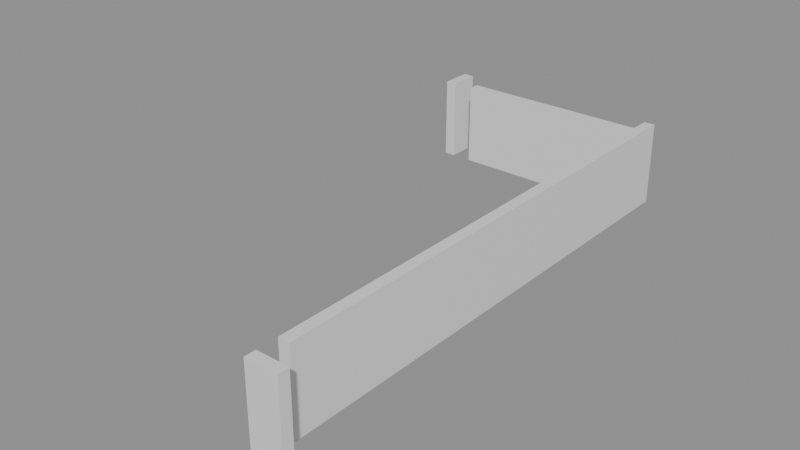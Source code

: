 # Source: building_lego.blend  (saved by Blender 5.0.119; exported with 4.5.12 LTS)
import bpy
from mathutils import Matrix  # noqa: F401  (used for matrix-valued properties, if any)

bpy.ops.wm.read_factory_settings(use_empty=True)
scene = bpy.context.scene
scene.name = 'Scene'

# ---- collections
col_01_paredes_externas = bpy.data.collections.new('01_Paredes_Externas'); scene.collection.children.link(col_01_paredes_externas)
col_02_paredes_internas = bpy.data.collections.new('02_Paredes_Internas'); scene.collection.children.link(col_02_paredes_internas)

# ---- materials (node trees are filled in below, after node groups)
mat_mat_parede_externa = bpy.data.materials.new('Mat_Parede_Externa')
mat_mat_parede_interna = bpy.data.materials.new('Mat_Parede_Interna')

# ---- material node trees
mat_mat_parede_externa.use_nodes = True; mat_mat_parede_externa.node_tree.nodes.clear()
_N = mat_mat_parede_externa.node_tree.nodes; _L = mat_mat_parede_externa.node_tree.links
n0 = _N.new('ShaderNodeBsdfPrincipled'); n0.name = 'BSDF - Pré-fundamentado'; n0.location = (-200, 100)
n1 = _N.new('ShaderNodeOutputMaterial'); n1.name = 'Saída de material'; n1.location = (200, 100)
_L.new(n0.outputs[0], n1.inputs[0])
n1.is_active_output = True
mat_mat_parede_interna.use_nodes = True; mat_mat_parede_interna.node_tree.nodes.clear()
_N = mat_mat_parede_interna.node_tree.nodes; _L = mat_mat_parede_interna.node_tree.links
n0 = _N.new('ShaderNodeBsdfPrincipled'); n0.name = 'BSDF - Pré-fundamentado'; n0.location = (-200, 100)
n1 = _N.new('ShaderNodeOutputMaterial'); n1.name = 'Saída de material'; n1.location = (200, 100)
_L.new(n0.outputs[0], n1.inputs[0])
n1.is_active_output = True

# ---- meshes
me_bloco_dungeon_wall_4783_3407_z0 = bpy.data.meshes.new('Bloco_dungeon_wall_4783_3407_z0')
me_bloco_dungeon_wall_4783_3407_z0.from_pydata([(-0.5, -0.175, -1.32), (0.5, -0.175, -1.32), (0.5, 0.175, -1.32), (-0.5, 0.175, -1.32), (-0.5, -0.175, 1.32), (0.5, -0.175, 1.32), (0.5, 0.175, 1.32), (-0.5, 0.175, 1.32)], [], [(0, 1, 2, 3), (4, 7, 6, 5), (0, 4, 5, 1), (2, 6, 7, 3), (0, 3, 7, 4), (1, 5, 6, 2)])
me_bloco_dungeon_wall_4783_3407_z0.materials.append(mat_mat_parede_externa)
me_bloco_dungeon_wall_4783_3407_z0.update()
me_bloco_wall_torch_4779_3424_z15 = bpy.data.meshes.new('Bloco_wall_torch_4779_3424_z15')
me_bloco_wall_torch_4779_3424_z15.from_pydata([(-0.5, -0.175, -0.06), (0.5, -0.175, -0.06), (0.5, 0.175, -0.06), (-0.5, 0.175, -0.06), (-0.5, -0.175, 0.06), (0.5, -0.175, 0.06), (0.5, 0.175, 0.06), (-0.5, 0.175, 0.06)], [], [(0, 1, 2, 3), (4, 7, 6, 5), (0, 4, 5, 1), (2, 6, 7, 3), (0, 3, 7, 4), (1, 5, 6, 2)])
me_bloco_wall_torch_4779_3424_z15.materials.append(mat_mat_parede_externa)
me_bloco_wall_torch_4779_3424_z15.update()
me_bloco_dungeon_wall_4776_3423_z0 = bpy.data.meshes.new('Bloco_dungeon_wall_4776_3423_z0')
me_bloco_dungeon_wall_4776_3423_z0.from_pydata([(-0.175, -0.5, -1.32), (0.175, -0.5, -1.32), (0.175, 0.5, -1.32), (-0.175, 0.5, -1.32), (-0.175, -0.5, 1.32), (0.175, -0.5, 1.32), (0.175, 0.5, 1.32), (-0.175, 0.5, 1.32)], [], [(0, 1, 2, 3), (4, 7, 6, 5), (0, 4, 5, 1), (2, 6, 7, 3), (0, 3, 7, 4), (1, 5, 6, 2)])
me_bloco_dungeon_wall_4776_3423_z0.materials.append(mat_mat_parede_externa)
me_bloco_dungeon_wall_4776_3423_z0.update()
me_bloco_dungeon_wall_4783_3408_z0 = bpy.data.meshes.new('Bloco_dungeon_wall_4783_3408_z0')
me_bloco_dungeon_wall_4783_3408_z0.from_pydata([(-0.175, -0.5, -1.32), (0.175, -0.5, -1.32), (0.175, 0.5, -1.32), (-0.175, 0.5, -1.32), (-0.175, -0.5, 1.32), (0.175, -0.5, 1.32), (0.175, 0.5, 1.32), (-0.175, 0.5, 1.32)], [], [(0, 1, 2, 3), (4, 7, 6, 5), (0, 4, 5, 1), (2, 6, 7, 3), (0, 3, 7, 4), (1, 5, 6, 2)])
me_bloco_dungeon_wall_4783_3408_z0.materials.append(mat_mat_parede_externa)
me_bloco_dungeon_wall_4783_3408_z0.update()
me_bloco_dungeon_wall_4783_3409_z0 = bpy.data.meshes.new('Bloco_dungeon_wall_4783_3409_z0')
me_bloco_dungeon_wall_4783_3409_z0.from_pydata([(-0.175, -0.5, -1.32), (0.175, -0.5, -1.32), (0.175, 0.5, -1.32), (-0.175, 0.5, -1.32), (-0.175, -0.5, 1.32), (0.175, -0.5, 1.32), (0.175, 0.5, 1.32), (-0.175, 0.5, 1.32)], [], [(0, 1, 2, 3), (4, 7, 6, 5), (0, 4, 5, 1), (2, 6, 7, 3), (0, 3, 7, 4), (1, 5, 6, 2)])
me_bloco_dungeon_wall_4783_3409_z0.materials.append(mat_mat_parede_externa)
me_bloco_dungeon_wall_4783_3409_z0.update()
me_bloco_dungeon_wall_4783_3410_z0 = bpy.data.meshes.new('Bloco_dungeon_wall_4783_3410_z0')
me_bloco_dungeon_wall_4783_3410_z0.from_pydata([(-0.175, -0.5, -1.32), (0.175, -0.5, -1.32), (0.175, 0.5, -1.32), (-0.175, 0.5, -1.32), (-0.175, -0.5, 1.32), (0.175, -0.5, 1.32), (0.175, 0.5, 1.32), (-0.175, 0.5, 1.32)], [], [(0, 1, 2, 3), (4, 7, 6, 5), (0, 4, 5, 1), (2, 6, 7, 3), (0, 3, 7, 4), (1, 5, 6, 2)])
me_bloco_dungeon_wall_4783_3410_z0.materials.append(mat_mat_parede_externa)
me_bloco_dungeon_wall_4783_3410_z0.update()
me_bloco_dungeon_wall_4783_3411_z0 = bpy.data.meshes.new('Bloco_dungeon_wall_4783_3411_z0')
me_bloco_dungeon_wall_4783_3411_z0.from_pydata([(-0.175, -0.5, -1.32), (0.175, -0.5, -1.32), (0.175, 0.5, -1.32), (-0.175, 0.5, -1.32), (-0.175, -0.5, 1.32), (0.175, -0.5, 1.32), (0.175, 0.5, 1.32), (-0.175, 0.5, 1.32)], [], [(0, 1, 2, 3), (4, 7, 6, 5), (0, 4, 5, 1), (2, 6, 7, 3), (0, 3, 7, 4), (1, 5, 6, 2)])
me_bloco_dungeon_wall_4783_3411_z0.materials.append(mat_mat_parede_externa)
me_bloco_dungeon_wall_4783_3411_z0.update()
me_bloco_dungeon_wall_4783_3412_z0 = bpy.data.meshes.new('Bloco_dungeon_wall_4783_3412_z0')
me_bloco_dungeon_wall_4783_3412_z0.from_pydata([(-0.175, -0.5, -1.32), (0.175, -0.5, -1.32), (0.175, 0.5, -1.32), (-0.175, 0.5, -1.32), (-0.175, -0.5, 1.32), (0.175, -0.5, 1.32), (0.175, 0.5, 1.32), (-0.175, 0.5, 1.32)], [], [(0, 1, 2, 3), (4, 7, 6, 5), (0, 4, 5, 1), (2, 6, 7, 3), (0, 3, 7, 4), (1, 5, 6, 2)])
me_bloco_dungeon_wall_4783_3412_z0.materials.append(mat_mat_parede_externa)
me_bloco_dungeon_wall_4783_3412_z0.update()
me_bloco_dungeon_wall_4783_3413_z0 = bpy.data.meshes.new('Bloco_dungeon_wall_4783_3413_z0')
me_bloco_dungeon_wall_4783_3413_z0.from_pydata([(-0.175, -0.5, -1.32), (0.175, -0.5, -1.32), (0.175, 0.5, -1.32), (-0.175, 0.5, -1.32), (-0.175, -0.5, 1.32), (0.175, -0.5, 1.32), (0.175, 0.5, 1.32), (-0.175, 0.5, 1.32)], [], [(0, 1, 2, 3), (4, 7, 6, 5), (0, 4, 5, 1), (2, 6, 7, 3), (0, 3, 7, 4), (1, 5, 6, 2)])
me_bloco_dungeon_wall_4783_3413_z0.materials.append(mat_mat_parede_externa)
me_bloco_dungeon_wall_4783_3413_z0.update()
me_bloco_dungeon_wall_4783_3414_z0 = bpy.data.meshes.new('Bloco_dungeon_wall_4783_3414_z0')
me_bloco_dungeon_wall_4783_3414_z0.from_pydata([(-0.175, -0.5, -1.32), (0.175, -0.5, -1.32), (0.175, 0.5, -1.32), (-0.175, 0.5, -1.32), (-0.175, -0.5, 1.32), (0.175, -0.5, 1.32), (0.175, 0.5, 1.32), (-0.175, 0.5, 1.32)], [], [(0, 1, 2, 3), (4, 7, 6, 5), (0, 4, 5, 1), (2, 6, 7, 3), (0, 3, 7, 4), (1, 5, 6, 2)])
me_bloco_dungeon_wall_4783_3414_z0.materials.append(mat_mat_parede_externa)
me_bloco_dungeon_wall_4783_3414_z0.update()
me_bloco_dungeon_wall_4783_3415_z0 = bpy.data.meshes.new('Bloco_dungeon_wall_4783_3415_z0')
me_bloco_dungeon_wall_4783_3415_z0.from_pydata([(-0.175, -0.5, -1.32), (0.175, -0.5, -1.32), (0.175, 0.5, -1.32), (-0.175, 0.5, -1.32), (-0.175, -0.5, 1.32), (0.175, -0.5, 1.32), (0.175, 0.5, 1.32), (-0.175, 0.5, 1.32)], [], [(0, 1, 2, 3), (4, 7, 6, 5), (0, 4, 5, 1), (2, 6, 7, 3), (0, 3, 7, 4), (1, 5, 6, 2)])
me_bloco_dungeon_wall_4783_3415_z0.materials.append(mat_mat_parede_externa)
me_bloco_dungeon_wall_4783_3415_z0.update()
me_bloco_dungeon_wall_4783_3416_z0 = bpy.data.meshes.new('Bloco_dungeon_wall_4783_3416_z0')
me_bloco_dungeon_wall_4783_3416_z0.from_pydata([(-0.175, -0.5, -1.32), (0.175, -0.5, -1.32), (0.175, 0.5, -1.32), (-0.175, 0.5, -1.32), (-0.175, -0.5, 1.32), (0.175, -0.5, 1.32), (0.175, 0.5, 1.32), (-0.175, 0.5, 1.32)], [], [(0, 1, 2, 3), (4, 7, 6, 5), (0, 4, 5, 1), (2, 6, 7, 3), (0, 3, 7, 4), (1, 5, 6, 2)])
me_bloco_dungeon_wall_4783_3416_z0.materials.append(mat_mat_parede_externa)
me_bloco_dungeon_wall_4783_3416_z0.update()
me_bloco_dungeon_wall_4783_3417_z0 = bpy.data.meshes.new('Bloco_dungeon_wall_4783_3417_z0')
me_bloco_dungeon_wall_4783_3417_z0.from_pydata([(-0.175, -0.5, -1.32), (0.175, -0.5, -1.32), (0.175, 0.5, -1.32), (-0.175, 0.5, -1.32), (-0.175, -0.5, 1.32), (0.175, -0.5, 1.32), (0.175, 0.5, 1.32), (-0.175, 0.5, 1.32)], [], [(0, 1, 2, 3), (4, 7, 6, 5), (0, 4, 5, 1), (2, 6, 7, 3), (0, 3, 7, 4), (1, 5, 6, 2)])
me_bloco_dungeon_wall_4783_3417_z0.materials.append(mat_mat_parede_externa)
me_bloco_dungeon_wall_4783_3417_z0.update()
me_bloco_dungeon_wall_4783_3418_z0 = bpy.data.meshes.new('Bloco_dungeon_wall_4783_3418_z0')
me_bloco_dungeon_wall_4783_3418_z0.from_pydata([(-0.175, -0.5, -1.32), (0.175, -0.5, -1.32), (0.175, 0.5, -1.32), (-0.175, 0.5, -1.32), (-0.175, -0.5, 1.32), (0.175, -0.5, 1.32), (0.175, 0.5, 1.32), (-0.175, 0.5, 1.32)], [], [(0, 1, 2, 3), (4, 7, 6, 5), (0, 4, 5, 1), (2, 6, 7, 3), (0, 3, 7, 4), (1, 5, 6, 2)])
me_bloco_dungeon_wall_4783_3418_z0.materials.append(mat_mat_parede_externa)
me_bloco_dungeon_wall_4783_3418_z0.update()
me_bloco_dungeon_wall_4783_3419_z0 = bpy.data.meshes.new('Bloco_dungeon_wall_4783_3419_z0')
me_bloco_dungeon_wall_4783_3419_z0.from_pydata([(-0.175, -0.5, -1.32), (0.175, -0.5, -1.32), (0.175, 0.5, -1.32), (-0.175, 0.5, -1.32), (-0.175, -0.5, 1.32), (0.175, -0.5, 1.32), (0.175, 0.5, 1.32), (-0.175, 0.5, 1.32)], [], [(0, 1, 2, 3), (4, 7, 6, 5), (0, 4, 5, 1), (2, 6, 7, 3), (0, 3, 7, 4), (1, 5, 6, 2)])
me_bloco_dungeon_wall_4783_3419_z0.materials.append(mat_mat_parede_externa)
me_bloco_dungeon_wall_4783_3419_z0.update()
me_bloco_dungeon_wall_4783_3420_z0 = bpy.data.meshes.new('Bloco_dungeon_wall_4783_3420_z0')
me_bloco_dungeon_wall_4783_3420_z0.from_pydata([(-0.175, -0.5, -1.32), (0.175, -0.5, -1.32), (0.175, 0.5, -1.32), (-0.175, 0.5, -1.32), (-0.175, -0.5, 1.32), (0.175, -0.5, 1.32), (0.175, 0.5, 1.32), (-0.175, 0.5, 1.32)], [], [(0, 1, 2, 3), (4, 7, 6, 5), (0, 4, 5, 1), (2, 6, 7, 3), (0, 3, 7, 4), (1, 5, 6, 2)])
me_bloco_dungeon_wall_4783_3420_z0.materials.append(mat_mat_parede_externa)
me_bloco_dungeon_wall_4783_3420_z0.update()
me_bloco_dungeon_wall_4783_3421_z0 = bpy.data.meshes.new('Bloco_dungeon_wall_4783_3421_z0')
me_bloco_dungeon_wall_4783_3421_z0.from_pydata([(-0.175, -0.5, -1.32), (0.175, -0.5, -1.32), (0.175, 0.5, -1.32), (-0.175, 0.5, -1.32), (-0.175, -0.5, 1.32), (0.175, -0.5, 1.32), (0.175, 0.5, 1.32), (-0.175, 0.5, 1.32)], [], [(0, 1, 2, 3), (4, 7, 6, 5), (0, 4, 5, 1), (2, 6, 7, 3), (0, 3, 7, 4), (1, 5, 6, 2)])
me_bloco_dungeon_wall_4783_3421_z0.materials.append(mat_mat_parede_externa)
me_bloco_dungeon_wall_4783_3421_z0.update()
me_bloco_dungeon_wall_4783_3422_z0 = bpy.data.meshes.new('Bloco_dungeon_wall_4783_3422_z0')
me_bloco_dungeon_wall_4783_3422_z0.from_pydata([(-0.175, -0.5, -1.32), (0.175, -0.5, -1.32), (0.175, 0.5, -1.32), (-0.175, 0.5, -1.32), (-0.175, -0.5, 1.32), (0.175, -0.5, 1.32), (0.175, 0.5, 1.32), (-0.175, 0.5, 1.32)], [], [(0, 1, 2, 3), (4, 7, 6, 5), (0, 4, 5, 1), (2, 6, 7, 3), (0, 3, 7, 4), (1, 5, 6, 2)])
me_bloco_dungeon_wall_4783_3422_z0.materials.append(mat_mat_parede_externa)
me_bloco_dungeon_wall_4783_3422_z0.update()
me_bloco_dungeon_wall_4783_3423_z0 = bpy.data.meshes.new('Bloco_dungeon_wall_4783_3423_z0')
me_bloco_dungeon_wall_4783_3423_z0.from_pydata([(-0.175, -0.5, -1.32), (0.175, -0.5, -1.32), (0.175, 0.5, -1.32), (-0.175, 0.5, -1.32), (-0.175, -0.5, 1.32), (0.175, -0.5, 1.32), (0.175, 0.5, 1.32), (-0.175, 0.5, 1.32)], [], [(0, 1, 2, 3), (4, 7, 6, 5), (0, 4, 5, 1), (2, 6, 7, 3), (0, 3, 7, 4), (1, 5, 6, 2)])
me_bloco_dungeon_wall_4783_3423_z0.materials.append(mat_mat_parede_externa)
me_bloco_dungeon_wall_4783_3423_z0.update()
me_bloco_dungeon_wall_4777_3423_z0 = bpy.data.meshes.new('Bloco_dungeon_wall_4777_3423_z0')
me_bloco_dungeon_wall_4777_3423_z0.from_pydata([(-0.5, -0.175, -1.32), (0.5, -0.175, -1.32), (0.5, 0.175, -1.32), (-0.5, 0.175, -1.32), (-0.5, -0.175, 1.32), (0.5, -0.175, 1.32), (0.5, 0.175, 1.32), (-0.5, 0.175, 1.32)], [], [(0, 1, 2, 3), (4, 7, 6, 5), (0, 4, 5, 1), (2, 6, 7, 3), (0, 3, 7, 4), (1, 5, 6, 2)])
me_bloco_dungeon_wall_4777_3423_z0.materials.append(mat_mat_parede_interna)
me_bloco_dungeon_wall_4777_3423_z0.update()
me_bloco_dungeon_wall_4778_3423_z0 = bpy.data.meshes.new('Bloco_dungeon_wall_4778_3423_z0')
me_bloco_dungeon_wall_4778_3423_z0.from_pydata([(-0.5, -0.175, -1.32), (0.5, -0.175, -1.32), (0.5, 0.175, -1.32), (-0.5, 0.175, -1.32), (-0.5, -0.175, 1.32), (0.5, -0.175, 1.32), (0.5, 0.175, 1.32), (-0.5, 0.175, 1.32)], [], [(0, 1, 2, 3), (4, 7, 6, 5), (0, 4, 5, 1), (2, 6, 7, 3), (0, 3, 7, 4), (1, 5, 6, 2)])
me_bloco_dungeon_wall_4778_3423_z0.materials.append(mat_mat_parede_interna)
me_bloco_dungeon_wall_4778_3423_z0.update()
me_bloco_dungeon_wall_4779_3423_z0 = bpy.data.meshes.new('Bloco_dungeon_wall_4779_3423_z0')
me_bloco_dungeon_wall_4779_3423_z0.from_pydata([(-0.5, -0.175, -1.32), (0.5, -0.175, -1.32), (0.5, 0.175, -1.32), (-0.5, 0.175, -1.32), (-0.5, -0.175, 1.32), (0.5, -0.175, 1.32), (0.5, 0.175, 1.32), (-0.5, 0.175, 1.32)], [], [(0, 1, 2, 3), (4, 7, 6, 5), (0, 4, 5, 1), (2, 6, 7, 3), (0, 3, 7, 4), (1, 5, 6, 2)])
me_bloco_dungeon_wall_4779_3423_z0.materials.append(mat_mat_parede_interna)
me_bloco_dungeon_wall_4779_3423_z0.update()
me_bloco_dungeon_wall_4780_3423_z0 = bpy.data.meshes.new('Bloco_dungeon_wall_4780_3423_z0')
me_bloco_dungeon_wall_4780_3423_z0.from_pydata([(-0.5, -0.175, -1.32), (0.5, -0.175, -1.32), (0.5, 0.175, -1.32), (-0.5, 0.175, -1.32), (-0.5, -0.175, 1.32), (0.5, -0.175, 1.32), (0.5, 0.175, 1.32), (-0.5, 0.175, 1.32)], [], [(0, 1, 2, 3), (4, 7, 6, 5), (0, 4, 5, 1), (2, 6, 7, 3), (0, 3, 7, 4), (1, 5, 6, 2)])
me_bloco_dungeon_wall_4780_3423_z0.materials.append(mat_mat_parede_interna)
me_bloco_dungeon_wall_4780_3423_z0.update()
me_bloco_dungeon_wall_4781_3423_z0 = bpy.data.meshes.new('Bloco_dungeon_wall_4781_3423_z0')
me_bloco_dungeon_wall_4781_3423_z0.from_pydata([(-0.5, -0.175, -1.32), (0.5, -0.175, -1.32), (0.5, 0.175, -1.32), (-0.5, 0.175, -1.32), (-0.5, -0.175, 1.32), (0.5, -0.175, 1.32), (0.5, 0.175, 1.32), (-0.5, 0.175, 1.32)], [], [(0, 1, 2, 3), (4, 7, 6, 5), (0, 4, 5, 1), (2, 6, 7, 3), (0, 3, 7, 4), (1, 5, 6, 2)])
me_bloco_dungeon_wall_4781_3423_z0.materials.append(mat_mat_parede_interna)
me_bloco_dungeon_wall_4781_3423_z0.update()
me_bloco_dungeon_wall_4782_3423_z0 = bpy.data.meshes.new('Bloco_dungeon_wall_4782_3423_z0')
me_bloco_dungeon_wall_4782_3423_z0.from_pydata([(-0.5, -0.175, -1.32), (0.5, -0.175, -1.32), (0.5, 0.175, -1.32), (-0.5, 0.175, -1.32), (-0.5, -0.175, 1.32), (0.5, -0.175, 1.32), (0.5, 0.175, 1.32), (-0.5, 0.175, 1.32)], [], [(0, 1, 2, 3), (4, 7, 6, 5), (0, 4, 5, 1), (2, 6, 7, 3), (0, 3, 7, 4), (1, 5, 6, 2)])
me_bloco_dungeon_wall_4782_3423_z0.materials.append(mat_mat_parede_interna)
me_bloco_dungeon_wall_4782_3423_z0.update()

# ---- objects
ob_parede_externa_norte_y3407_x4783_4783 = bpy.data.objects.new('Parede_Externa_Norte_Y3407_X4783_4783', None)
ob_bloco_dungeon_wall_4783_3407_z0 = bpy.data.objects.new('Bloco_dungeon_wall_4783_3407_z0', me_bloco_dungeon_wall_4783_3407_z0)
ob_parede_externa_sul_y3424_x4779_4779 = bpy.data.objects.new('Parede_Externa_Sul_Y3424_X4779_4779', None)
ob_bloco_wall_torch_4779_3424_z15 = bpy.data.objects.new('Bloco_wall_torch_4779_3424_z15', me_bloco_wall_torch_4779_3424_z15)
ob_parede_externa_oeste_x4776_y3423_3423 = bpy.data.objects.new('Parede_Externa_Oeste_X4776_Y3423_3423', None)
ob_bloco_dungeon_wall_4776_3423_z0 = bpy.data.objects.new('Bloco_dungeon_wall_4776_3423_z0', me_bloco_dungeon_wall_4776_3423_z0)
ob_parede_externa_leste_x4783_y3408_3423 = bpy.data.objects.new('Parede_Externa_Leste_X4783_Y3408_3423', None)
ob_bloco_dungeon_wall_4783_3408_z0 = bpy.data.objects.new('Bloco_dungeon_wall_4783_3408_z0', me_bloco_dungeon_wall_4783_3408_z0)
ob_bloco_dungeon_wall_4783_3409_z0 = bpy.data.objects.new('Bloco_dungeon_wall_4783_3409_z0', me_bloco_dungeon_wall_4783_3409_z0)
ob_bloco_dungeon_wall_4783_3410_z0 = bpy.data.objects.new('Bloco_dungeon_wall_4783_3410_z0', me_bloco_dungeon_wall_4783_3410_z0)
ob_bloco_dungeon_wall_4783_3411_z0 = bpy.data.objects.new('Bloco_dungeon_wall_4783_3411_z0', me_bloco_dungeon_wall_4783_3411_z0)
ob_bloco_dungeon_wall_4783_3412_z0 = bpy.data.objects.new('Bloco_dungeon_wall_4783_3412_z0', me_bloco_dungeon_wall_4783_3412_z0)
ob_bloco_dungeon_wall_4783_3413_z0 = bpy.data.objects.new('Bloco_dungeon_wall_4783_3413_z0', me_bloco_dungeon_wall_4783_3413_z0)
ob_bloco_dungeon_wall_4783_3414_z0 = bpy.data.objects.new('Bloco_dungeon_wall_4783_3414_z0', me_bloco_dungeon_wall_4783_3414_z0)
ob_bloco_dungeon_wall_4783_3415_z0 = bpy.data.objects.new('Bloco_dungeon_wall_4783_3415_z0', me_bloco_dungeon_wall_4783_3415_z0)
ob_bloco_dungeon_wall_4783_3416_z0 = bpy.data.objects.new('Bloco_dungeon_wall_4783_3416_z0', me_bloco_dungeon_wall_4783_3416_z0)
ob_bloco_dungeon_wall_4783_3417_z0 = bpy.data.objects.new('Bloco_dungeon_wall_4783_3417_z0', me_bloco_dungeon_wall_4783_3417_z0)
ob_bloco_dungeon_wall_4783_3418_z0 = bpy.data.objects.new('Bloco_dungeon_wall_4783_3418_z0', me_bloco_dungeon_wall_4783_3418_z0)
ob_bloco_dungeon_wall_4783_3419_z0 = bpy.data.objects.new('Bloco_dungeon_wall_4783_3419_z0', me_bloco_dungeon_wall_4783_3419_z0)
ob_bloco_dungeon_wall_4783_3420_z0 = bpy.data.objects.new('Bloco_dungeon_wall_4783_3420_z0', me_bloco_dungeon_wall_4783_3420_z0)
ob_bloco_dungeon_wall_4783_3421_z0 = bpy.data.objects.new('Bloco_dungeon_wall_4783_3421_z0', me_bloco_dungeon_wall_4783_3421_z0)
ob_bloco_dungeon_wall_4783_3422_z0 = bpy.data.objects.new('Bloco_dungeon_wall_4783_3422_z0', me_bloco_dungeon_wall_4783_3422_z0)
ob_bloco_dungeon_wall_4783_3423_z0 = bpy.data.objects.new('Bloco_dungeon_wall_4783_3423_z0', me_bloco_dungeon_wall_4783_3423_z0)
ob_parede_interna_ew_02_y3423_x4777_4782 = bpy.data.objects.new('Parede_Interna_EW_02_Y3423_X4777_4782', None)
ob_bloco_dungeon_wall_4777_3423_z0 = bpy.data.objects.new('Bloco_dungeon_wall_4777_3423_z0', me_bloco_dungeon_wall_4777_3423_z0)
ob_bloco_dungeon_wall_4778_3423_z0 = bpy.data.objects.new('Bloco_dungeon_wall_4778_3423_z0', me_bloco_dungeon_wall_4778_3423_z0)
ob_bloco_dungeon_wall_4779_3423_z0 = bpy.data.objects.new('Bloco_dungeon_wall_4779_3423_z0', me_bloco_dungeon_wall_4779_3423_z0)
ob_bloco_dungeon_wall_4780_3423_z0 = bpy.data.objects.new('Bloco_dungeon_wall_4780_3423_z0', me_bloco_dungeon_wall_4780_3423_z0)
ob_bloco_dungeon_wall_4781_3423_z0 = bpy.data.objects.new('Bloco_dungeon_wall_4781_3423_z0', me_bloco_dungeon_wall_4781_3423_z0)
ob_bloco_dungeon_wall_4782_3423_z0 = bpy.data.objects.new('Bloco_dungeon_wall_4782_3423_z0', me_bloco_dungeon_wall_4782_3423_z0)

# ---- transforms, parenting, visibility, modifiers, constraints
ob_parede_externa_norte_y3407_x4783_4783.location = (3.5, -8.5, 0.0)
ob_parede_externa_norte_y3407_x4783_4783.empty_display_type = 'CUBE'
ob_bloco_dungeon_wall_4783_3407_z0.parent = ob_parede_externa_norte_y3407_x4783_4783
ob_bloco_dungeon_wall_4783_3407_z0.matrix_parent_inverse = Matrix(((1.0, -0.0, 0.0, -3.5), (-0.0, 1.0, -0.0, 8.5), (0.0, -0.0, 1.0, -0.0), (-0.0, 0.0, -0.0, 1.0)))
ob_bloco_dungeon_wall_4783_3407_z0.location = (3.5, -8.825, 1.32)
ob_parede_externa_sul_y3424_x4779_4779.location = (-0.5, 8.5, 1.8)
ob_parede_externa_sul_y3424_x4779_4779.empty_display_type = 'CUBE'
ob_bloco_wall_torch_4779_3424_z15.parent = ob_parede_externa_sul_y3424_x4779_4779
ob_bloco_wall_torch_4779_3424_z15.matrix_parent_inverse = Matrix(((1.0, -0.0, 0.0, 0.5), (-0.0, 1.0, -0.0, -8.5), (0.0, -0.0, 1.0, -1.8), (-0.0, 0.0, -0.0, 1.0)))
ob_bloco_wall_torch_4779_3424_z15.location = (-0.5, 8.175, 1.86)
ob_parede_externa_oeste_x4776_y3423_3423.location = (-3.5, 7.5, 0.0)
ob_parede_externa_oeste_x4776_y3423_3423.empty_display_type = 'CUBE'
ob_bloco_dungeon_wall_4776_3423_z0.parent = ob_parede_externa_oeste_x4776_y3423_3423
ob_bloco_dungeon_wall_4776_3423_z0.matrix_parent_inverse = Matrix(((1.0, -0.0, 0.0, 3.5), (-0.0, 1.0, -0.0, -7.5), (0.0, -0.0, 1.0, -0.0), (-0.0, 0.0, -0.0, 1.0)))
ob_bloco_dungeon_wall_4776_3423_z0.location = (-3.825, 7.5, 1.32)
ob_parede_externa_leste_x4783_y3408_3423.location = (3.5, 0.0, 0.0)
ob_parede_externa_leste_x4783_y3408_3423.empty_display_type = 'CUBE'
ob_bloco_dungeon_wall_4783_3408_z0.parent = ob_parede_externa_leste_x4783_y3408_3423
ob_bloco_dungeon_wall_4783_3408_z0.matrix_parent_inverse = Matrix(((1.0, -0.0, 0.0, -3.5), (-0.0, 1.0, -0.0, 0.0), (0.0, -0.0, 1.0, -0.0), (-0.0, 0.0, -0.0, 1.0)))
ob_bloco_dungeon_wall_4783_3408_z0.location = (3.175, -7.5, 1.32)
ob_bloco_dungeon_wall_4783_3409_z0.parent = ob_parede_externa_leste_x4783_y3408_3423
ob_bloco_dungeon_wall_4783_3409_z0.matrix_parent_inverse = Matrix(((1.0, -0.0, 0.0, -3.5), (-0.0, 1.0, -0.0, 0.0), (0.0, -0.0, 1.0, -0.0), (-0.0, 0.0, -0.0, 1.0)))
ob_bloco_dungeon_wall_4783_3409_z0.location = (3.175, -6.5, 1.32)
ob_bloco_dungeon_wall_4783_3410_z0.parent = ob_parede_externa_leste_x4783_y3408_3423
ob_bloco_dungeon_wall_4783_3410_z0.matrix_parent_inverse = Matrix(((1.0, -0.0, 0.0, -3.5), (-0.0, 1.0, -0.0, 0.0), (0.0, -0.0, 1.0, -0.0), (-0.0, 0.0, -0.0, 1.0)))
ob_bloco_dungeon_wall_4783_3410_z0.location = (3.175, -5.5, 1.32)
ob_bloco_dungeon_wall_4783_3411_z0.parent = ob_parede_externa_leste_x4783_y3408_3423
ob_bloco_dungeon_wall_4783_3411_z0.matrix_parent_inverse = Matrix(((1.0, -0.0, 0.0, -3.5), (-0.0, 1.0, -0.0, 0.0), (0.0, -0.0, 1.0, -0.0), (-0.0, 0.0, -0.0, 1.0)))
ob_bloco_dungeon_wall_4783_3411_z0.location = (3.175, -4.5, 1.32)
ob_bloco_dungeon_wall_4783_3412_z0.parent = ob_parede_externa_leste_x4783_y3408_3423
ob_bloco_dungeon_wall_4783_3412_z0.matrix_parent_inverse = Matrix(((1.0, -0.0, 0.0, -3.5), (-0.0, 1.0, -0.0, 0.0), (0.0, -0.0, 1.0, -0.0), (-0.0, 0.0, -0.0, 1.0)))
ob_bloco_dungeon_wall_4783_3412_z0.location = (3.175, -3.5, 1.32)
ob_bloco_dungeon_wall_4783_3413_z0.parent = ob_parede_externa_leste_x4783_y3408_3423
ob_bloco_dungeon_wall_4783_3413_z0.matrix_parent_inverse = Matrix(((1.0, -0.0, 0.0, -3.5), (-0.0, 1.0, -0.0, 0.0), (0.0, -0.0, 1.0, -0.0), (-0.0, 0.0, -0.0, 1.0)))
ob_bloco_dungeon_wall_4783_3413_z0.location = (3.175, -2.5, 1.32)
ob_bloco_dungeon_wall_4783_3414_z0.parent = ob_parede_externa_leste_x4783_y3408_3423
ob_bloco_dungeon_wall_4783_3414_z0.matrix_parent_inverse = Matrix(((1.0, -0.0, 0.0, -3.5), (-0.0, 1.0, -0.0, 0.0), (0.0, -0.0, 1.0, -0.0), (-0.0, 0.0, -0.0, 1.0)))
ob_bloco_dungeon_wall_4783_3414_z0.location = (3.175, -1.5, 1.32)
ob_bloco_dungeon_wall_4783_3415_z0.parent = ob_parede_externa_leste_x4783_y3408_3423
ob_bloco_dungeon_wall_4783_3415_z0.matrix_parent_inverse = Matrix(((1.0, -0.0, 0.0, -3.5), (-0.0, 1.0, -0.0, 0.0), (0.0, -0.0, 1.0, -0.0), (-0.0, 0.0, -0.0, 1.0)))
ob_bloco_dungeon_wall_4783_3415_z0.location = (3.175, -0.5, 1.32)
ob_bloco_dungeon_wall_4783_3416_z0.parent = ob_parede_externa_leste_x4783_y3408_3423
ob_bloco_dungeon_wall_4783_3416_z0.matrix_parent_inverse = Matrix(((1.0, -0.0, 0.0, -3.5), (-0.0, 1.0, -0.0, 0.0), (0.0, -0.0, 1.0, -0.0), (-0.0, 0.0, -0.0, 1.0)))
ob_bloco_dungeon_wall_4783_3416_z0.location = (3.175, 0.5, 1.32)
ob_bloco_dungeon_wall_4783_3417_z0.parent = ob_parede_externa_leste_x4783_y3408_3423
ob_bloco_dungeon_wall_4783_3417_z0.matrix_parent_inverse = Matrix(((1.0, -0.0, 0.0, -3.5), (-0.0, 1.0, -0.0, 0.0), (0.0, -0.0, 1.0, -0.0), (-0.0, 0.0, -0.0, 1.0)))
ob_bloco_dungeon_wall_4783_3417_z0.location = (3.175, 1.5, 1.32)
ob_bloco_dungeon_wall_4783_3418_z0.parent = ob_parede_externa_leste_x4783_y3408_3423
ob_bloco_dungeon_wall_4783_3418_z0.matrix_parent_inverse = Matrix(((1.0, -0.0, 0.0, -3.5), (-0.0, 1.0, -0.0, 0.0), (0.0, -0.0, 1.0, -0.0), (-0.0, 0.0, -0.0, 1.0)))
ob_bloco_dungeon_wall_4783_3418_z0.location = (3.175, 2.5, 1.32)
ob_bloco_dungeon_wall_4783_3419_z0.parent = ob_parede_externa_leste_x4783_y3408_3423
ob_bloco_dungeon_wall_4783_3419_z0.matrix_parent_inverse = Matrix(((1.0, -0.0, 0.0, -3.5), (-0.0, 1.0, -0.0, 0.0), (0.0, -0.0, 1.0, -0.0), (-0.0, 0.0, -0.0, 1.0)))
ob_bloco_dungeon_wall_4783_3419_z0.location = (3.175, 3.5, 1.32)
ob_bloco_dungeon_wall_4783_3420_z0.parent = ob_parede_externa_leste_x4783_y3408_3423
ob_bloco_dungeon_wall_4783_3420_z0.matrix_parent_inverse = Matrix(((1.0, -0.0, 0.0, -3.5), (-0.0, 1.0, -0.0, 0.0), (0.0, -0.0, 1.0, -0.0), (-0.0, 0.0, -0.0, 1.0)))
ob_bloco_dungeon_wall_4783_3420_z0.location = (3.175, 4.5, 1.32)
ob_bloco_dungeon_wall_4783_3421_z0.parent = ob_parede_externa_leste_x4783_y3408_3423
ob_bloco_dungeon_wall_4783_3421_z0.matrix_parent_inverse = Matrix(((1.0, -0.0, 0.0, -3.5), (-0.0, 1.0, -0.0, 0.0), (0.0, -0.0, 1.0, -0.0), (-0.0, 0.0, -0.0, 1.0)))
ob_bloco_dungeon_wall_4783_3421_z0.location = (3.175, 5.5, 1.32)
ob_bloco_dungeon_wall_4783_3422_z0.parent = ob_parede_externa_leste_x4783_y3408_3423
ob_bloco_dungeon_wall_4783_3422_z0.matrix_parent_inverse = Matrix(((1.0, -0.0, 0.0, -3.5), (-0.0, 1.0, -0.0, 0.0), (0.0, -0.0, 1.0, -0.0), (-0.0, 0.0, -0.0, 1.0)))
ob_bloco_dungeon_wall_4783_3422_z0.location = (3.175, 6.5, 1.32)
ob_bloco_dungeon_wall_4783_3423_z0.parent = ob_parede_externa_leste_x4783_y3408_3423
ob_bloco_dungeon_wall_4783_3423_z0.matrix_parent_inverse = Matrix(((1.0, -0.0, 0.0, -3.5), (-0.0, 1.0, -0.0, 0.0), (0.0, -0.0, 1.0, -0.0), (-0.0, 0.0, -0.0, 1.0)))
ob_bloco_dungeon_wall_4783_3423_z0.location = (3.175, 7.5, 1.32)
ob_parede_interna_ew_02_y3423_x4777_4782.location = (0.0, 7.5, 0.0)
ob_parede_interna_ew_02_y3423_x4777_4782.empty_display_type = 'CUBE'
ob_bloco_dungeon_wall_4777_3423_z0.parent = ob_parede_interna_ew_02_y3423_x4777_4782
ob_bloco_dungeon_wall_4777_3423_z0.matrix_parent_inverse = Matrix(((1.0, -0.0, 0.0, -0.0), (-0.0, 1.0, -0.0, -7.5), (0.0, -0.0, 1.0, -0.0), (-0.0, 0.0, -0.0, 1.0)))
ob_bloco_dungeon_wall_4777_3423_z0.location = (-2.5, 7.175, 1.32)
ob_bloco_dungeon_wall_4778_3423_z0.parent = ob_parede_interna_ew_02_y3423_x4777_4782
ob_bloco_dungeon_wall_4778_3423_z0.matrix_parent_inverse = Matrix(((1.0, -0.0, 0.0, -0.0), (-0.0, 1.0, -0.0, -7.5), (0.0, -0.0, 1.0, -0.0), (-0.0, 0.0, -0.0, 1.0)))
ob_bloco_dungeon_wall_4778_3423_z0.location = (-1.5, 7.175, 1.32)
ob_bloco_dungeon_wall_4779_3423_z0.parent = ob_parede_interna_ew_02_y3423_x4777_4782
ob_bloco_dungeon_wall_4779_3423_z0.matrix_parent_inverse = Matrix(((1.0, -0.0, 0.0, -0.0), (-0.0, 1.0, -0.0, -7.5), (0.0, -0.0, 1.0, -0.0), (-0.0, 0.0, -0.0, 1.0)))
ob_bloco_dungeon_wall_4779_3423_z0.location = (-0.5, 7.175, 1.32)
ob_bloco_dungeon_wall_4780_3423_z0.parent = ob_parede_interna_ew_02_y3423_x4777_4782
ob_bloco_dungeon_wall_4780_3423_z0.matrix_parent_inverse = Matrix(((1.0, -0.0, 0.0, -0.0), (-0.0, 1.0, -0.0, -7.5), (0.0, -0.0, 1.0, -0.0), (-0.0, 0.0, -0.0, 1.0)))
ob_bloco_dungeon_wall_4780_3423_z0.location = (0.5, 7.175, 1.32)
ob_bloco_dungeon_wall_4781_3423_z0.parent = ob_parede_interna_ew_02_y3423_x4777_4782
ob_bloco_dungeon_wall_4781_3423_z0.matrix_parent_inverse = Matrix(((1.0, -0.0, 0.0, -0.0), (-0.0, 1.0, -0.0, -7.5), (0.0, -0.0, 1.0, -0.0), (-0.0, 0.0, -0.0, 1.0)))
ob_bloco_dungeon_wall_4781_3423_z0.location = (1.5, 7.175, 1.32)
ob_bloco_dungeon_wall_4782_3423_z0.parent = ob_parede_interna_ew_02_y3423_x4777_4782
ob_bloco_dungeon_wall_4782_3423_z0.matrix_parent_inverse = Matrix(((1.0, -0.0, 0.0, -0.0), (-0.0, 1.0, -0.0, -7.5), (0.0, -0.0, 1.0, -0.0), (-0.0, 0.0, -0.0, 1.0)))
ob_bloco_dungeon_wall_4782_3423_z0.location = (2.5, 7.175, 1.32)

# ---- collection membership
col_01_paredes_externas.objects.link(ob_parede_externa_norte_y3407_x4783_4783)
col_01_paredes_externas.objects.link(ob_bloco_dungeon_wall_4783_3407_z0)
col_01_paredes_externas.objects.link(ob_parede_externa_sul_y3424_x4779_4779)
col_01_paredes_externas.objects.link(ob_bloco_wall_torch_4779_3424_z15)
col_01_paredes_externas.objects.link(ob_parede_externa_oeste_x4776_y3423_3423)
col_01_paredes_externas.objects.link(ob_bloco_dungeon_wall_4776_3423_z0)
col_01_paredes_externas.objects.link(ob_parede_externa_leste_x4783_y3408_3423)
col_01_paredes_externas.objects.link(ob_bloco_dungeon_wall_4783_3408_z0)
col_01_paredes_externas.objects.link(ob_bloco_dungeon_wall_4783_3409_z0)
col_01_paredes_externas.objects.link(ob_bloco_dungeon_wall_4783_3410_z0)
col_01_paredes_externas.objects.link(ob_bloco_dungeon_wall_4783_3411_z0)
col_01_paredes_externas.objects.link(ob_bloco_dungeon_wall_4783_3412_z0)
col_01_paredes_externas.objects.link(ob_bloco_dungeon_wall_4783_3413_z0)
col_01_paredes_externas.objects.link(ob_bloco_dungeon_wall_4783_3414_z0)
col_01_paredes_externas.objects.link(ob_bloco_dungeon_wall_4783_3415_z0)
col_01_paredes_externas.objects.link(ob_bloco_dungeon_wall_4783_3416_z0)
col_01_paredes_externas.objects.link(ob_bloco_dungeon_wall_4783_3417_z0)
col_01_paredes_externas.objects.link(ob_bloco_dungeon_wall_4783_3418_z0)
col_01_paredes_externas.objects.link(ob_bloco_dungeon_wall_4783_3419_z0)
col_01_paredes_externas.objects.link(ob_bloco_dungeon_wall_4783_3420_z0)
col_01_paredes_externas.objects.link(ob_bloco_dungeon_wall_4783_3421_z0)
col_01_paredes_externas.objects.link(ob_bloco_dungeon_wall_4783_3422_z0)
col_01_paredes_externas.objects.link(ob_bloco_dungeon_wall_4783_3423_z0)
col_02_paredes_internas.objects.link(ob_parede_interna_ew_02_y3423_x4777_4782)
col_02_paredes_internas.objects.link(ob_bloco_dungeon_wall_4777_3423_z0)
col_02_paredes_internas.objects.link(ob_bloco_dungeon_wall_4778_3423_z0)
col_02_paredes_internas.objects.link(ob_bloco_dungeon_wall_4779_3423_z0)
col_02_paredes_internas.objects.link(ob_bloco_dungeon_wall_4780_3423_z0)
col_02_paredes_internas.objects.link(ob_bloco_dungeon_wall_4781_3423_z0)
col_02_paredes_internas.objects.link(ob_bloco_dungeon_wall_4782_3423_z0)

# ---- scene / render settings (as saved in the file)
scene.frame_start = 1; scene.frame_end = 250; scene.frame_set(1)
scene.render.engine = 'BLENDER_EEVEE_NEXT'
scene.render.bake_bias = 0.0
scene.render.bake_samples = 0
scene.cycles.sampling_pattern = 'TABULATED_SOBOL'
scene.eevee.use_volume_custom_range = False
bpy.context.view_layer.update()

# ---- added for rendering (the .blend has no active camera and no usable light): camera, sun + grey world if the file has none
cam_auto = bpy.data.cameras.new('AutoCamera')
cam_auto.lens = 50.0
cam_auto.sensor_width = 36.0
cam_auto.clip_end = 1000.0
ob_auto_camera = bpy.data.objects.new('AutoCamera', cam_auto)
scene.collection.objects.link(ob_auto_camera)
ob_auto_camera.location = (17.8449, -21.7389, 15.5959)
ob_auto_camera.rotation_euler = (1.09748, -7.21219e-08, 0.694738)
scene.camera = ob_auto_camera
light_auto_sun = bpy.data.lights.new('AutoSun', 'SUN')
light_auto_sun.energy = 3.0
light_auto_sun.angle = 0.0523599
ob_auto_sun = bpy.data.objects.new('AutoSun', light_auto_sun)
scene.collection.objects.link(ob_auto_sun)
ob_auto_sun.rotation_euler = (0.872665, 0.174533, 0.523599)
if scene.world is None:
    world_auto = bpy.data.worlds.new('AutoWorld')
    world_auto.color = (0.3, 0.3, 0.3)
    scene.world = world_auto
bpy.context.view_layer.update()
